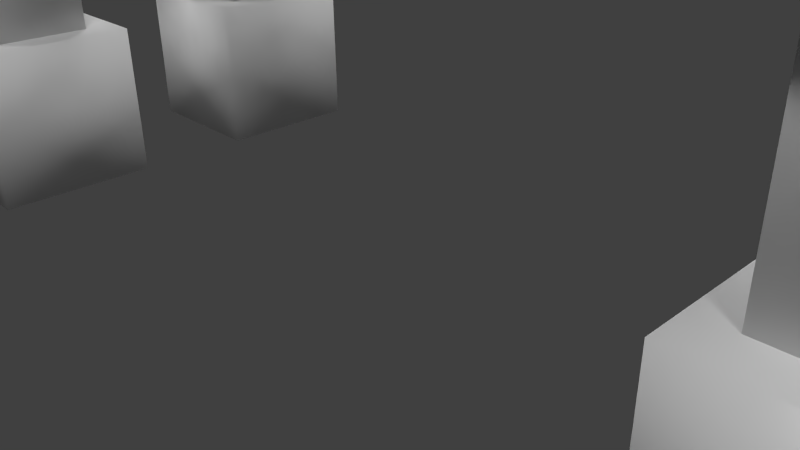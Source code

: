# Source: equine2-scaled-rotated.blend  (saved by Blender 2.76.0; exported with 4.5.12 LTS)
import bpy
from mathutils import Matrix  # noqa: F401  (used for matrix-valued properties, if any)

bpy.ops.wm.read_factory_settings(use_empty=True)
scene = bpy.context.scene
scene.name = 'Scene'

# ---- collections
col_collection_1 = bpy.data.collections.new('Collection 1'); scene.collection.children.link(col_collection_1)
col_collection_2 = bpy.data.collections.new('Collection 2'); scene.collection.children.link(col_collection_2)

# ---- materials (node trees are filled in below, after node groups)
mat_equine = bpy.data.materials.new('Equine')
mat_equine.alpha_threshold = 0.0
mat_equine.use_transparent_shadow = False
mat_equine.roughness = 0.5
mat_equine.specular_intensity = 0.0
mat_equine.line_color = (0.0, 0.0, 0.0, 1.0)

# ---- material node trees

# ---- world
world_world = bpy.data.worlds.new('World'); scene.world = world_world
world_world.color = (0.05088, 0.05088, 0.05088)
world_world.use_sun_shadow = False
world_world.sun_shadow_jitter_overblur = 0.0
world_world.cycles.sampling_method = 'MANUAL'
world_world.cycles.sample_map_resolution = 256

# ---- cameras
cam_camera = bpy.data.cameras.new('Camera')
cam_camera.clip_end = 100.0
cam_camera.lens = 35.0
cam_camera.sensor_width = 32.0
cam_camera.sensor_height = 18.0
cam_camera.ortho_scale = 7.314
cam_camera.dof.focus_distance = 0.0
cam_camera.dof.aperture_fstop = 128.0

# ---- lights
light_lamp_004 = bpy.data.lights.new('Lamp.004', 'POINT')
light_lamp_004.transmission_factor = 0.0
light_lamp_004.cutoff_distance = 30.0
light_lamp_004.energy = 100.0
light_lamp_004.shadow_buffer_clip_start = 1.001
light_lamp_004.shadow_soft_size = 0.1
light_lamp_004.shadow_maximum_resolution = 0.006
light_lamp_004.use_absolute_resolution = True
light_lamp_004.cycles.use_multiple_importance_sampling = False
light_lamp_003 = bpy.data.lights.new('Lamp.003', 'SUN')
light_lamp_003.transmission_factor = 0.0
light_lamp_003.cutoff_distance = 30.0
light_lamp_003.angle = 0.1993
light_lamp_003.energy = 1.0
light_lamp_003.shadow_buffer_clip_start = 1.001
light_lamp_003.shadow_soft_size = 0.1
light_lamp_003.shadow_cascade_max_distance = 1000.0
light_lamp_003.cycles.use_multiple_importance_sampling = False
light_lamp_002 = bpy.data.lights.new('Lamp.002', 'SUN')
light_lamp_002.transmission_factor = 0.0
light_lamp_002.cutoff_distance = 30.0
light_lamp_002.angle = 0.1993
light_lamp_002.energy = 1.0
light_lamp_002.shadow_buffer_clip_start = 1.001
light_lamp_002.shadow_soft_size = 0.1
light_lamp_002.shadow_cascade_max_distance = 1000.0
light_lamp_002.cycles.use_multiple_importance_sampling = False
light_lamp_001 = bpy.data.lights.new('Lamp.001', 'SUN')
light_lamp_001.transmission_factor = 0.0
light_lamp_001.cutoff_distance = 30.0
light_lamp_001.angle = 0.1993
light_lamp_001.energy = 1.0
light_lamp_001.shadow_buffer_clip_start = 1.001
light_lamp_001.shadow_soft_size = 0.1
light_lamp_001.shadow_cascade_max_distance = 1000.0
light_lamp_001.cycles.use_multiple_importance_sampling = False
light_lamp = bpy.data.lights.new('Lamp', 'SUN')
light_lamp.transmission_factor = 0.0
light_lamp.cutoff_distance = 30.0
light_lamp.angle = 0.1993
light_lamp.energy = 1.0
light_lamp.shadow_buffer_clip_start = 1.001
light_lamp.shadow_soft_size = 0.1
light_lamp.shadow_cascade_max_distance = 1000.0
light_lamp.cycles.use_multiple_importance_sampling = False

# ---- meshes
me_equine2 = bpy.data.meshes.new('Equine2')
me_equine2.from_pydata([(-1.446, -2.453, 8.505), (-2.115, -2.453, 8.505), (-2.115, 2.398, 8.505), (-1.446, 2.398, 8.505), (-1.446, -2.453, 13.51), (-2.115, -2.453, 13.51), (-2.115, 2.398, 13.51), (-1.446, 2.398, 13.51), (3.513, -2.115, 15.19), (3.415, -2.115, 15.81), (3.415, 2.06, 15.81), (3.513, 2.06, 15.19), (11.37, -2.115, 16.44), (11.27, -2.115, 17.06), (11.27, 2.06, 17.06), (11.37, 2.06, 16.44), (2.613, -1.92, 8.35), (-1.947, -1.92, 8.35), (-1.947, 1.865, 8.35), (2.613, 1.865, 8.35), (2.613, -1.92, 12.91), (-1.947, -1.92, 12.91), (-1.947, 1.865, 12.91), (2.613, 1.865, 12.91), (4.722, -0.6662, 12.09), (2.854, -0.6179, 12.66), (2.877, 0.5279, 12.64), (4.745, 0.4796, 12.07), (6.948, -0.5829, 19.37), (5.079, -0.5346, 19.94), (5.103, 0.6112, 19.92), (6.971, 0.5629, 19.35), (3.364, -1.825, 7.803), (-2.698, -1.825, 7.803), (-2.698, 1.771, 7.803), (3.364, 1.771, 7.803), (3.364, -1.825, 12.14), (-2.698, -1.825, 12.14), (-2.698, 1.771, 12.14), (3.364, 1.771, 12.14), (-4.694, 2.659, 4.25), (-6.393, 2.659, 5.129), (-6.393, 0.9407, 5.129), (-4.694, 0.9407, 4.25), (-2.757, 2.659, 7.993), (-4.457, 2.659, 8.873), (-4.457, 0.9407, 8.873), (-2.757, 0.9407, 7.993), (6.965, 2.141, 4.699), (5.311, 2.141, 4.232), (5.311, 0.4229, 4.232), (6.965, 0.4229, 4.699), (5.836, 2.141, 8.701), (4.181, 2.141, 8.234), (4.181, 0.4229, 8.234), (5.836, 0.4229, 8.701), (-4.653, 2.503, 2.099), (-5.942, 2.503, 2.099), (-5.942, 1.214, 2.099), (-4.653, 1.214, 2.099), (-4.653, 2.503, 4.678), (-5.942, 2.503, 4.678), (-5.942, 1.214, 4.678), (-4.653, 1.214, 4.678), (7.043, 1.712, 19.36), (6.184, 1.712, 19.36), (6.184, 0.7359, 19.36), (7.043, 0.7359, 19.36), (7.043, 1.712, 21.62), (6.184, 1.712, 21.62), (6.184, 0.7359, 21.62), (7.043, 0.7359, 21.62), (7.376, 2.319, 0.04433), (5.227, 2.319, 0.04433), (5.227, 0.1708, 0.04433), (7.376, 0.1708, 0.04433), (7.376, 2.319, 2.193), (5.227, 2.319, 2.193), (5.227, 0.1708, 2.193), (7.376, 0.1708, 2.193), (-4.249, 2.939, 0.04433), (-6.397, 2.939, 0.04433), (-6.397, 0.7914, 0.04433), (-4.249, 0.7914, 0.04433), (-4.249, 2.939, 2.193), (-6.397, 2.939, 2.193), (-6.397, 0.7914, 2.193), (-4.249, 0.7914, 2.193), (6.907, 1.866, 2.173), (5.618, 1.866, 2.173), (5.618, 0.5769, 2.173), (6.907, 0.5769, 2.173), (6.907, 1.866, 4.82), (5.618, 1.866, 4.82), (5.618, 0.5769, 4.82), (6.907, 0.5769, 4.82), (-7.561, -0.6599, 4.747), (-9.28, -0.6599, 4.747), (-9.28, 0.6049, 4.747), (-7.561, 0.6049, 4.747), (-7.561, -0.6599, 9.52), (-9.28, -0.6599, 9.52), (-9.28, 0.6049, 9.52), (-7.561, 0.6049, 9.52), (6.907, -1.921, 2.173), (5.618, -1.921, 2.173), (5.618, -0.6319, 2.173), (6.907, -0.6319, 2.173), (6.907, -1.921, 4.82), (5.618, -1.921, 4.82), (5.618, -0.6319, 4.82), (6.907, -0.6319, 4.82), (-4.249, -2.994, 0.04433), (-6.397, -2.994, 0.04433), (-6.397, -0.8464, 0.04433), (-4.249, -0.8464, 0.04433), (-4.249, -2.994, 2.193), (-6.397, -2.994, 2.193), (-6.397, -0.8464, 2.193), (-4.249, -0.8464, 2.193), (7.376, -2.374, 0.04433), (5.227, -2.374, 0.04433), (5.227, -0.2258, 0.04433), (7.376, -0.2258, 0.04433), (7.376, -2.374, 2.193), (5.227, -2.374, 2.193), (5.227, -0.2258, 2.193), (7.376, -0.2258, 2.193), (7.043, -1.767, 19.36), (6.184, -1.767, 19.36), (6.184, -0.7909, 19.36), (7.043, -0.7909, 19.36), (7.043, -1.767, 21.62), (6.184, -1.767, 21.62), (6.184, -0.7909, 21.62), (7.043, -0.7909, 21.62), (-4.653, -2.558, 2.099), (-5.942, -2.558, 2.099), (-5.942, -1.269, 2.099), (-4.653, -1.269, 2.099), (-4.653, -2.558, 4.678), (-5.942, -2.558, 4.678), (-5.942, -1.269, 4.678), (-4.653, -1.269, 4.678), (13.09, -1.64, 18.32), (12.13, -1.64, 15.23), (12.13, 1.585, 15.23), (13.09, 1.585, 18.32), (6.917, -1.64, 20.24), (5.956, -1.64, 17.15), (5.956, 1.585, 17.15), (6.917, 1.585, 20.24), (7.271, -1.259, 10.94), (3.937, -1.173, 11.96), (3.984, 1.118, 11.92), (7.318, 1.032, 10.9), (9.797, -1.173, 18.94), (6.463, -1.087, 19.96), (6.51, 1.204, 19.92), (9.844, 1.118, 18.9), (6.965, -2.196, 4.699), (5.311, -2.196, 4.232), (5.311, -0.4779, 4.232), (6.965, -0.4779, 4.699), (5.836, -2.196, 8.701), (4.181, -2.196, 8.234), (4.181, -0.4779, 8.234), (5.836, -0.4779, 8.701), (-4.694, -2.714, 4.25), (-6.393, -2.714, 5.129), (-6.393, -0.9957, 5.129), (-4.694, -0.9957, 4.25), (-2.757, -2.714, 7.993), (-4.457, -2.714, 8.873), (-4.457, -0.9957, 8.873), (-2.757, -0.9957, 7.993), (-6.601, -0.9463, 8.854), (-8.894, -0.9463, 8.854), (-8.894, 0.8913, 8.854), (-6.601, 0.8913, 8.854), (-6.601, -0.9463, 12.29), (-8.894, -0.9463, 12.29), (-8.894, 0.8913, 12.29), (-6.601, 0.8913, 12.29), (-1.996, -2.319, 8.053), (-6.58, -2.319, 8.053), (-6.58, 2.264, 8.053), (-1.996, 2.264, 8.053), (-1.996, -2.319, 12.64), (-6.58, -2.319, 12.64), (-6.58, 2.264, 12.64), (-1.996, 2.264, 12.64), (7.247, -2.319, 8.053), (2.663, -2.319, 8.053), (2.663, 2.264, 8.053), (7.247, 2.264, 8.053), (7.247, -2.319, 12.64), (2.663, -2.319, 12.64), (2.663, 2.264, 12.64), (7.247, 2.264, 12.64)], [], [(0, 1, 2, 3), (4, 7, 6, 5), (0, 4, 5, 1), (1, 5, 6, 2), (2, 6, 7, 3), (4, 0, 3, 7), (8, 9, 10, 11), (12, 15, 14, 13), (8, 12, 13, 9), (9, 13, 14, 10), (10, 14, 15, 11), (12, 8, 11, 15), (16, 17, 18, 19), (20, 23, 22, 21), (16, 20, 21, 17), (18, 22, 23, 19), (20, 16, 19, 23), (24, 25, 26, 27), (28, 31, 30, 29), (24, 28, 29, 25), (25, 29, 30, 26), (26, 30, 31, 27), (28, 24, 27, 31), (32, 33, 34, 35), (36, 39, 38, 37), (32, 36, 37, 33), (33, 37, 38, 34), (34, 38, 39, 35), (36, 32, 35, 39), (40, 43, 42, 41), (44, 45, 46, 47), (40, 41, 45, 44), (41, 42, 46, 45), (42, 43, 47, 46), (44, 47, 43, 40), (48, 51, 50, 49), (52, 53, 54, 55), (48, 49, 53, 52), (49, 50, 54, 53), (50, 51, 55, 54), (52, 55, 51, 48), (56, 59, 58, 57), (60, 61, 62, 63), (56, 57, 61, 60), (57, 58, 62, 61), (58, 59, 63, 62), (60, 63, 59, 56), (64, 67, 66, 65), (68, 69, 70, 71), (64, 65, 69, 68), (65, 66, 70, 69), (66, 67, 71, 70), (68, 71, 67, 64), (72, 75, 74, 73), (76, 77, 78, 79), (72, 73, 77, 76), (73, 74, 78, 77), (74, 75, 79, 78), (76, 79, 75, 72), (80, 83, 82, 81), (84, 85, 86, 87), (80, 81, 85, 84), (81, 82, 86, 85), (82, 83, 87, 86), (84, 87, 83, 80), (88, 91, 90, 89), (92, 93, 94, 95), (88, 89, 93, 92), (89, 90, 94, 93), (90, 91, 95, 94), (92, 95, 91, 88), (96, 97, 98, 99), (100, 103, 102, 101), (96, 100, 101, 97), (97, 101, 102, 98), (98, 102, 103, 99), (100, 96, 99, 103), (104, 105, 106, 107), (108, 111, 110, 109), (104, 108, 109, 105), (105, 109, 110, 106), (106, 110, 111, 107), (108, 104, 107, 111), (112, 113, 114, 115), (116, 119, 118, 117), (112, 116, 117, 113), (113, 117, 118, 114), (114, 118, 119, 115), (116, 112, 115, 119), (120, 121, 122, 123), (124, 127, 126, 125), (120, 124, 125, 121), (121, 125, 126, 122), (122, 126, 127, 123), (124, 120, 123, 127), (128, 129, 130, 131), (132, 135, 134, 133), (128, 132, 133, 129), (129, 133, 134, 130), (130, 134, 135, 131), (132, 128, 131, 135), (136, 137, 138, 139), (140, 143, 142, 141), (136, 140, 141, 137), (137, 141, 142, 138), (138, 142, 143, 139), (140, 136, 139, 143), (144, 145, 146, 147), (148, 151, 150, 149), (144, 148, 149, 145), (145, 149, 150, 146), (146, 150, 151, 147), (148, 144, 147, 151), (152, 153, 154, 155), (156, 159, 158, 157), (152, 156, 157, 153), (153, 157, 158, 154), (154, 158, 159, 155), (156, 152, 155, 159), (160, 161, 162, 163), (164, 167, 166, 165), (160, 164, 165, 161), (161, 165, 166, 162), (162, 166, 167, 163), (164, 160, 163, 167), (168, 169, 170, 171), (172, 175, 174, 173), (168, 172, 173, 169), (169, 173, 174, 170), (170, 174, 175, 171), (172, 168, 171, 175), (176, 177, 178, 179), (180, 183, 182, 181), (176, 180, 181, 177), (177, 181, 182, 178), (178, 182, 183, 179), (180, 176, 179, 183), (184, 185, 186, 187), (188, 191, 190, 189), (184, 188, 189, 185), (185, 189, 190, 186), (186, 190, 191, 187), (188, 184, 187, 191), (192, 193, 194, 195), (196, 199, 198, 197), (192, 196, 197, 193), (193, 197, 198, 194), (194, 198, 199, 195), (196, 192, 195, 199)])
me_equine2.polygons.foreach_set('use_smooth', [True] * 149)
_uv = me_equine2.uv_layers.new(name='UVMap')
_uv.uv.foreach_set('vector', [0.3477, 0.6797, 0.3203, 0.6797, 0.3203, 0.6953, 0.3477, 0.6953, 0.3477, 0.8164, 0.3477, 0.9414, 0.3203, 0.9414, 0.3203, 0.8164, 0.3477, 0.6953, 0.3477, 0.8164, 0.3203, 0.8164, 0.3203, 0.6953, 0.3203, 0.6953, 0.3203, 0.8164, 0.3203, 0.8164, 0.3203, 0.6953, 0.3203, 0.6953, 0.3203, 0.8164, 0.3477, 0.8164, 0.3477, 0.6953, 0.3477, 0.8164, 0.3477, 0.6953, 0.3477, 0.6953, 0.3477, 0.8164, 0.5664, 0.9609, 0.5664, 0.9727, 0.5664, 0.9727, 0.5664, 0.9609, 0.6953, 0.9609, 0.6953, 0.9609, 0.6953, 0.9727, 0.6953, 0.9727, 0.5664, 0.9609, 0.6953, 0.9609, 0.6953, 0.9727, 0.5664, 0.9727, 0.5664, 0.9727, 0.6953, 0.9727, 0.6953, 0.9727, 0.5664, 0.9727, 0.5664, 0.9727, 0.6953, 0.9727, 0.6953, 0.9609, 0.5664, 0.9609, 0.6953, 0.9609, 0.5664, 0.9609, 0.5664, 0.9609, 0.6953, 0.9609, 0.4766, 0.6953, 0.3555, 0.6953, 0.3555, 0.6797, 0.4766, 0.6797, 0.4766, 0.8164, 0.4766, 0.9414, 0.3555, 0.9414, 0.3555, 0.8164, 0.4766, 0.6953, 0.4766, 0.8164, 0.3555, 0.8164, 0.3555, 0.6953, 0.3555, 0.6953, 0.3555, 0.8164, 0.4766, 0.8164, 0.4766, 0.6953, 0.5, 0.8164, 0.5, 0.6953, 0.4766, 0.6953, 0.4766, 0.8164, 0.6445, 0.8945, 0.5664, 0.8945, 0.5664, 0.8945, 0.5664, 0.8945, 0.625, 0.793, 0.625, 0.793, 0.5859, 0.793, 0.5859, 0.793, 0.625, 0.6367, 0.625, 0.793, 0.5859, 0.793, 0.5859, 0.6367, 0.5859, 0.6367, 0.5859, 0.793, 0.5859, 0.793, 0.5859, 0.6367, 0.5859, 0.6367, 0.5859, 0.793, 0.625, 0.793, 0.625, 0.6367, 0.625, 0.793, 0.625, 0.6367, 0.625, 0.6367, 0.625, 0.793, 0.6992, 0.2617, 0.5273, 0.2617, 0.5273, 0.3789, 0.6992, 0.3789, 0.6992, 0.4961, 0.6992, 0.6133, 0.5273, 0.6133, 0.5273, 0.4961, 0.6992, 0.3789, 0.6992, 0.4961, 0.5273, 0.4961, 0.5273, 0.3789, 0.5273, 0.3789, 0.5273, 0.4961, 0.5273, 0.4961, 0.5273, 0.3789, 0.5273, 0.3789, 0.5273, 0.4961, 0.6992, 0.4961, 0.6992, 0.3789, 0.6992, 0.4961, 0.6992, 0.3789, 0.6992, 0.3789, 0.6992, 0.4961, 0.1953, 0.1484, 0.1953, 0.1484, 0.1445, 0.1484, 0.1445, 0.1484, 0.1953, 0.2383, 0.1445, 0.2383, 0.1445, 0.2383, 0.1953, 0.2383, 0.1953, 0.1484, 0.1445, 0.1484, 0.1445, 0.2383, 0.1953, 0.2383, 0.1016, 0.1484, 0.1445, 0.1484, 0.1445, 0.2383, 0.1016, 0.2383, 0.1445, 0.1484, 0.1953, 0.1484, 0.1953, 0.2383, 0.1445, 0.2383, 0.2344, 0.2383, 0.1953, 0.2383, 0.1953, 0.1484, 0.2344, 0.1484, 0.5859, 0.1484, 0.5859, 0.1484, 0.5391, 0.1484, 0.5391, 0.1484, 0.5859, 0.2422, 0.5391, 0.2422, 0.5391, 0.2422, 0.5859, 0.2422, 0.5859, 0.1484, 0.5391, 0.1484, 0.5391, 0.2422, 0.5859, 0.2422, 0.4961, 0.1484, 0.5391, 0.1484, 0.5391, 0.2422, 0.4961, 0.2422, 0.5391, 0.1484, 0.5859, 0.1484, 0.5859, 0.2422, 0.5391, 0.2422, 0.6328, 0.2422, 0.5859, 0.2422, 0.5859, 0.1484, 0.6328, 0.1484, 0.1797, 0.07031, 0.1797, 0.07031, 0.1445, 0.07031, 0.1445, 0.07031, 0.1797, 0.1406, 0.1445, 0.1406, 0.1445, 0.1406, 0.1797, 0.1406, 0.1797, 0.07031, 0.1445, 0.07031, 0.1445, 0.1406, 0.1797, 0.1406, 0.1133, 0.07031, 0.1445, 0.07031, 0.1445, 0.1406, 0.1133, 0.1406, 0.1445, 0.07031, 0.1797, 0.07031, 0.1797, 0.1406, 0.1445, 0.1406, 0.2109, 0.1406, 0.1797, 0.1406, 0.1797, 0.07031, 0.2109, 0.07031, 0.7422, 0.9531, 0.7422, 0.9531, 0.7266, 0.9531, 0.7266, 0.9531, 0.7422, 0.9844, 0.7266, 0.9844, 0.7266, 0.9844, 0.7422, 0.9844, 0.7422, 0.9531, 0.7266, 0.9531, 0.7266, 0.9844, 0.7422, 0.9844, 0.7266, 0.9531, 0.7266, 0.9531, 0.7266, 0.9844, 0.7266, 0.9844, 0.7266, 0.9531, 0.7422, 0.9531, 0.7422, 0.9844, 0.7266, 0.9844, 0.7422, 0.9844, 0.7422, 0.9844, 0.7422, 0.9531, 0.7422, 0.9531, 0.5977, 0.003906, 0.5977, 0.003906, 0.5391, 0.003906, 0.5391, 0.003906, 0.5977, 0.06641, 0.5391, 0.06641, 0.5391, 0.06641, 0.5977, 0.06641, 0.5977, 0.003906, 0.5391, 0.003906, 0.5391, 0.06641, 0.5977, 0.06641, 0.4766, 0.003906, 0.5391, 0.003906, 0.5391, 0.06641, 0.4766, 0.06641, 0.5391, 0.003906, 0.5977, 0.003906, 0.5977, 0.06641, 0.5391, 0.06641, 0.6523, 0.06641, 0.5977, 0.06641, 0.5977, 0.003906, 0.6523, 0.003906, 0.1914, 0.003906, 0.1914, 0.003906, 0.1328, 0.003906, 0.1328, 0.003906, 0.1914, 0.0625, 0.1328, 0.0625, 0.1328, 0.0625, 0.1914, 0.0625, 0.1914, 0.003906, 0.1328, 0.003906, 0.1328, 0.0625, 0.1914, 0.0625, 0.07422, 0.003906, 0.1328, 0.003906, 0.1328, 0.0625, 0.07422, 0.0625, 0.1328, 0.003906, 0.1914, 0.003906, 0.1914, 0.0625, 0.1328, 0.0625, 0.2539, 0.0625, 0.1914, 0.0625, 0.1914, 0.003906, 0.2539, 0.003906, 0.6211, 0.07031, 0.5859, 0.07031, 0.5508, 0.07031, 0.5156, 0.07031, 0.6211, 0.1406, 0.5156, 0.1406, 0.5508, 0.1406, 0.5859, 0.1406, 0.6211, 0.07031, 0.5156, 0.07031, 0.5156, 0.1406, 0.6211, 0.1406, 0.5156, 0.07031, 0.5508, 0.07031, 0.5508, 0.1406, 0.5156, 0.1406, 0.5508, 0.07031, 0.5859, 0.07031, 0.5859, 0.1406, 0.5508, 0.1406, 0.6211, 0.1406, 0.5859, 0.1406, 0.5859, 0.07031, 0.6211, 0.07031, 0.1875, 0.3047, 0.1484, 0.3047, 0.1484, 0.2734, 0.1875, 0.2734, 0.1875, 0.3828, 0.1875, 0.4219, 0.1484, 0.4219, 0.1484, 0.3828, 0.1875, 0.3047, 0.1875, 0.3828, 0.1484, 0.3828, 0.1484, 0.3047, 0.1484, 0.3047, 0.1484, 0.3828, 0.1172, 0.3828, 0.1172, 0.3047, 0.1484, 0.3047, 0.1484, 0.3828, 0.1875, 0.3828, 0.1875, 0.3047, 0.1875, 0.3828, 0.1875, 0.3047, 0.207, 0.3047, 0.207, 0.3828, 0.7773, 0.07031, 0.7461, 0.07031, 0.7461, 0.07031, 0.7773, 0.07031, 0.7773, 0.1406, 0.7773, 0.1406, 0.7461, 0.1406, 0.7461, 0.1406, 0.7773, 0.07031, 0.7773, 0.1406, 0.7461, 0.1406, 0.7461, 0.07031, 0.7461, 0.07031, 0.7461, 0.1406, 0.707, 0.1406, 0.707, 0.07031, 0.7461, 0.07031, 0.7461, 0.1406, 0.7773, 0.1406, 0.7773, 0.07031, 0.7773, 0.1406, 0.7773, 0.07031, 0.8125, 0.07031, 0.8125, 0.1406, 0.3906, 0.003906, 0.332, 0.003906, 0.332, 0.003906, 0.3906, 0.003906, 0.3906, 0.0625, 0.3906, 0.0625, 0.332, 0.0625, 0.332, 0.0625, 0.3906, 0.003906, 0.3906, 0.0625, 0.332, 0.0625, 0.332, 0.003906, 0.332, 0.003906, 0.332, 0.0625, 0.2695, 0.0625, 0.2695, 0.003906, 0.332, 0.003906, 0.332, 0.0625, 0.3906, 0.0625, 0.3906, 0.003906, 0.3906, 0.0625, 0.3906, 0.003906, 0.4492, 0.003906, 0.4492, 0.0625, 0.793, 0.003906, 0.7344, 0.003906, 0.7344, 0.003906, 0.793, 0.003906, 0.793, 0.06641, 0.793, 0.06641, 0.7344, 0.06641, 0.7344, 0.06641, 0.793, 0.003906, 0.793, 0.06641, 0.7344, 0.06641, 0.7344, 0.003906, 0.7344, 0.003906, 0.7344, 0.06641, 0.6719, 0.06641, 0.6719, 0.003906, 0.7344, 0.003906, 0.7344, 0.06641, 0.793, 0.06641, 0.793, 0.003906, 0.793, 0.06641, 0.793, 0.003906, 0.8477, 0.003906, 0.8477, 0.06641, 0.7422, 0.9531, 0.7266, 0.9531, 0.7266, 0.9531, 0.7422, 0.9531, 0.7422, 0.9844, 0.7422, 0.9844, 0.7266, 0.9844, 0.7266, 0.9844, 0.7422, 0.9531, 0.7422, 0.9844, 0.7266, 0.9844, 0.7266, 0.9531, 0.7266, 0.9531, 0.7266, 0.9844, 0.7266, 0.9844, 0.7266, 0.9531, 0.7266, 0.9531, 0.7266, 0.9844, 0.7422, 0.9844, 0.7422, 0.9531, 0.7422, 0.9844, 0.7422, 0.9531, 0.7422, 0.9531, 0.7422, 0.9844, 0.3789, 0.07031, 0.3477, 0.07031, 0.3477, 0.07031, 0.3789, 0.07031, 0.3789, 0.1406, 0.3789, 0.1406, 0.3477, 0.1406, 0.3477, 0.1406, 0.3789, 0.07031, 0.3789, 0.1406, 0.3477, 0.1406, 0.3477, 0.07031, 0.3477, 0.07031, 0.3477, 0.1406, 0.3125, 0.1406, 0.3125, 0.07031, 0.3477, 0.07031, 0.3477, 0.1406, 0.3789, 0.1406, 0.3789, 0.07031, 0.3789, 0.1406, 0.3789, 0.07031, 0.4102, 0.07031, 0.4102, 0.1406, 0.9023, 0.9336, 0.9023, 0.8672, 0.9688, 0.8672, 0.9688, 0.9336, 0.7695, 0.9336, 0.7031, 0.9336, 0.7031, 0.8672, 0.7695, 0.8672, 0.9023, 0.9336, 0.7695, 0.9336, 0.7695, 0.8672, 0.9023, 0.8672, 0.9023, 0.8672, 0.7695, 0.8672, 0.7695, 0.8047, 0.9023, 0.8047, 0.9023, 0.8672, 0.7695, 0.8672, 0.7695, 0.9336, 0.9023, 0.9336, 0.7695, 0.9336, 0.9023, 0.9336, 0.9023, 0.9922, 0.7695, 0.9922, 0.6406, 0.9336, 0.5586, 0.9336, 0.5586, 0.9336, 0.6406, 0.9336, 0.7617, 0.8516, 0.7617, 0.793, 0.6992, 0.793, 0.6992, 0.8516, 0.7617, 0.6328, 0.7617, 0.793, 0.6992, 0.793, 0.6992, 0.6328, 0.6992, 0.6328, 0.6992, 0.793, 0.6367, 0.793, 0.6367, 0.6328, 0.6992, 0.6328, 0.6992, 0.793, 0.7617, 0.793, 0.7617, 0.6328, 0.7617, 0.793, 0.7617, 0.6328, 0.8125, 0.6328, 0.8125, 0.793, 0.7773, 0.1484, 0.7344, 0.1484, 0.7344, 0.1484, 0.7773, 0.1484, 0.7773, 0.2422, 0.7773, 0.2422, 0.7344, 0.2422, 0.7344, 0.2422, 0.7773, 0.1484, 0.7773, 0.2422, 0.7344, 0.2422, 0.7344, 0.1484, 0.7344, 0.1484, 0.7344, 0.2422, 0.6914, 0.2422, 0.6914, 0.1484, 0.7344, 0.1484, 0.7344, 0.2422, 0.7773, 0.2422, 0.7773, 0.1484, 0.7773, 0.2422, 0.7773, 0.1484, 0.8242, 0.1484, 0.8242, 0.2422, 0.3945, 0.1484, 0.3477, 0.1484, 0.3477, 0.1484, 0.3945, 0.1484, 0.08984, 0.1055, 0.08984, 0.1055, 0.02734, 0.1055, 0.02734, 0.1055, 0.3945, 0.1484, 0.3945, 0.2383, 0.3477, 0.2383, 0.3477, 0.1484, 0.3477, 0.1484, 0.3477, 0.2383, 0.3008, 0.2383, 0.3008, 0.1484, 0.3477, 0.1484, 0.3477, 0.2383, 0.3945, 0.2383, 0.3945, 0.1484, 0.3945, 0.2383, 0.3945, 0.1484, 0.4336, 0.1484, 0.4336, 0.2383, 0.1992, 0.4297, 0.1484, 0.4297, 0.1484, 0.4727, 0.1992, 0.4727, 0.1992, 0.5469, 0.1992, 0.5977, 0.1484, 0.5977, 0.1484, 0.5469, 0.1992, 0.4727, 0.1992, 0.5469, 0.1484, 0.5469, 0.1484, 0.4727, 0.1484, 0.4727, 0.1484, 0.5469, 0.1016, 0.5469, 0.1016, 0.4727, 0.1484, 0.4727, 0.1484, 0.5469, 0.1992, 0.5469, 0.1992, 0.4727, 0.1992, 0.5469, 0.1992, 0.4727, 0.1992, 0.4727, 0.1992, 0.5469, 0.4648, 0.2617, 0.3516, 0.2617, 0.3516, 0.3789, 0.4648, 0.3789, 0.4648, 0.4961, 0.4648, 0.6133, 0.3516, 0.6133, 0.3516, 0.4961, 0.4648, 0.3789, 0.4648, 0.4961, 0.3516, 0.4961, 0.3516, 0.3789, 0.2305, 0.3789, 0.2305, 0.4961, 0.3516, 0.4961, 0.3516, 0.3789, 0.3516, 0.3789, 0.3516, 0.4961, 0.4648, 0.4961, 0.4648, 0.3789, 0.4648, 0.4961, 0.4648, 0.3789, 0.4648, 0.3789, 0.4648, 0.4961, 0.8711, 0.2617, 0.7578, 0.2617, 0.7578, 0.3789, 0.8711, 0.3789, 0.8711, 0.5, 0.8711, 0.6133, 0.7578, 0.6133, 0.7578, 0.5, 0.8711, 0.3789, 0.8711, 0.5, 0.7578, 0.5, 0.7578, 0.3789, 0.7578, 0.3789, 0.7578, 0.5, 0.7578, 0.5, 0.7578, 0.3789, 0.7578, 0.3789, 0.7578, 0.5, 0.8711, 0.5, 0.8711, 0.3789, 0.9883, 0.5, 0.9883, 0.3789, 0.8711, 0.3789, 0.8711, 0.5])
me_equine2.materials.append(mat_equine)
me_equine2.use_remesh_preserve_volume = False
me_equine2.use_remesh_preserve_attributes = False
me_equine2.use_mirror_x = True
me_equine2.update()
arm_armature = bpy.data.armatures.new('Armature')  # bones are not reproduced

# ---- objects
ob_lamp_004 = bpy.data.objects.new('Lamp.004', light_lamp_004)
ob_lamp_003 = bpy.data.objects.new('Lamp.003', light_lamp_003)
ob_lamp_002 = bpy.data.objects.new('Lamp.002', light_lamp_002)
ob_lamp_001 = bpy.data.objects.new('Lamp.001', light_lamp_001)
ob_lamp = bpy.data.objects.new('Lamp', light_lamp)
ob_camera = bpy.data.objects.new('Camera', cam_camera)
ob_equine2 = bpy.data.objects.new('Equine2', me_equine2)
ob_armature = bpy.data.objects.new('Armature', arm_armature)

# ---- transforms, parenting, visibility, modifiers, constraints
ob_lamp_004.location = (-0.1053, -0.5113, -16.88)
ob_lamp_004.rotation_euler = (0.6503, 0.05522, 0.9081)
ob_lamp_004.scale = (2.292, 2.292, 2.292)
ob_lamp_004.lock_rotations_4d = False
ob_lamp_004.empty_display_type = 'ARROWS'
ob_lamp_004.color = (0.0, 0.0, 0.0, 0.0)
ob_lamp_004.lineart.crease_threshold = 0.0
ob_lamp_003.location = (-31.55, 33.88, 35.85)
ob_lamp_003.rotation_euler = (0.6503, 0.05522, -2.393)
ob_lamp_003.scale = (2.292, 2.292, 2.292)
ob_lamp_003.lock_rotations_4d = False
ob_lamp_003.empty_display_type = 'ARROWS'
ob_lamp_003.color = (0.0, 0.0, 0.0, 0.0)
ob_lamp_003.lineart.crease_threshold = 0.0
ob_lamp_002.location = (-29.55, -27.12, 26.23)
ob_lamp_002.rotation_euler = (0.6503, 0.05522, -0.9041)
ob_lamp_002.scale = (2.292, 2.292, 2.292)
ob_lamp_002.lock_rotations_4d = False
ob_lamp_002.empty_display_type = 'ARROWS'
ob_lamp_002.color = (0.0, 0.0, 0.0, 0.0)
ob_lamp_002.lineart.crease_threshold = 0.0
ob_lamp_001.location = (34.9, -21.13, 26.23)
ob_lamp_001.rotation_euler = (0.6503, 0.05522, 0.9081)
ob_lamp_001.scale = (2.292, 2.292, 2.292)
ob_lamp_001.lock_rotations_4d = False
ob_lamp_001.empty_display_type = 'ARROWS'
ob_lamp_001.color = (0.0, 0.0, 0.0, 0.0)
ob_lamp_001.lineart.crease_threshold = 0.0
ob_lamp.location = (30.25, 31.69, 15.37)
ob_lamp.rotation_euler = (0.6503, 0.05522, 2.235)
ob_lamp.scale = (2.292, 2.292, 2.292)
ob_lamp.lock_rotations_4d = False
ob_lamp.empty_display_type = 'ARROWS'
ob_lamp.color = (0.0, 0.0, 0.0, 0.0)
ob_lamp.lineart.crease_threshold = 0.0
ob_camera.location = (7.481, -6.508, 5.201)
ob_camera.rotation_euler = (1.109, 0.01082, 0.8149)
ob_camera.lock_rotations_4d = False
ob_camera.empty_display_type = 'ARROWS'
ob_camera.color = (0.0, 0.0, 0.0, 0.0)
ob_camera.display_type = 'WIRE'
ob_camera.lineart.crease_threshold = 0.0
ob_equine2.parent = ob_armature
ob_equine2.matrix_parent_inverse = Matrix(((1.0, 0.0, 0.0, 0.0), (0.0, 1.0, 0.0, 0.247), (0.0, 0.0, 1.0, 0.0), (0.0, 0.0, 0.0, 1.0)))
ob_equine2.location = (0.0, 9.313e-10, 0.0)
ob_equine2.lock_rotations_4d = False
ob_equine2.empty_display_type = 'ARROWS'
ob_equine2.lineart.crease_threshold = 0.0
ob_equine2.use_mesh_mirror_x = True
_vg = ob_equine2.vertex_groups.new(name='Root')
_vg = ob_equine2.vertex_groups.new(name='body')
_vg.add([0, 1, 2, 3, 4, 5, 6, 7, 16, 17, 18, 19, 20, 21, 22, 23, 32, 33, 34, 35, 36, 37, 38, 39], 1.0, 'REPLACE')
_vg = ob_equine2.vertex_groups.new(name='scapulas')
_vg.add([192, 193, 194, 195, 196, 197, 198, 199], 1.0, 'REPLACE')
_vg = ob_equine2.vertex_groups.new(name='humerus.L')
_vg = ob_equine2.vertex_groups.new(name='humerus.R')
_vg = ob_equine2.vertex_groups.new(name='radius.R')
_vg.add([160, 161, 162, 163, 164, 165, 166, 167], 1.0, 'REPLACE')
_vg = ob_equine2.vertex_groups.new(name='radius.L')
_vg.add([48, 49, 50, 51, 52, 53, 54, 55], 1.0, 'REPLACE')
_vg = ob_equine2.vertex_groups.new(name='metacarpal.R')
_vg.add([104, 105, 106, 107, 108, 109, 110, 111], 1.0, 'REPLACE')
_vg = ob_equine2.vertex_groups.new(name='metacarpal.L')
_vg.add([88, 89, 90, 91, 92, 93, 94, 95], 1.0, 'REPLACE')
_vg = ob_equine2.vertex_groups.new(name='neck')
_vg = ob_equine2.vertex_groups.new(name='head')
_vg.add([8, 9, 10, 11, 12, 13, 14, 15, 24, 25, 26, 27, 28, 29, 30, 31, 144, 145, 146, 147, 148, 149, 150, 151, 152, 153, 154, 155, 156, 157, 158, 159], 1.0, 'REPLACE')
_vg = ob_equine2.vertex_groups.new(name='ear.R')
_vg.add([128, 129, 130, 131, 132, 133, 134, 135], 1.0, 'REPLACE')
_vg = ob_equine2.vertex_groups.new(name='ear.L')
_vg.add([64, 65, 66, 67, 68, 69, 70, 71], 1.0, 'REPLACE')
_vg = ob_equine2.vertex_groups.new(name='pelvis')
_vg.add([184, 185, 186, 187, 188, 189, 190, 191], 1.0, 'REPLACE')
_vg = ob_equine2.vertex_groups.new(name='femur.R')
_vg = ob_equine2.vertex_groups.new(name='fibula.R')
_vg.add([168, 169, 170, 171, 172, 173, 174, 175], 1.0, 'REPLACE')
_vg = ob_equine2.vertex_groups.new(name='hock.R')
_vg.add([136, 137, 138, 139, 140, 141, 142, 143], 1.0, 'REPLACE')
_vg = ob_equine2.vertex_groups.new(name='femur.L')
_vg = ob_equine2.vertex_groups.new(name='fibula.L')
_vg.add([40, 41, 42, 43, 44, 45, 46, 47], 1.0, 'REPLACE')
_vg = ob_equine2.vertex_groups.new(name='hock.L')
_vg.add([56, 57, 58, 59, 60, 61, 62, 63], 1.0, 'REPLACE')
_vg = ob_equine2.vertex_groups.new(name='tail')
_vg.add([176, 177, 178, 179, 180, 181, 182, 183], 1.0, 'REPLACE')
_vg = ob_equine2.vertex_groups.new(name='tailend')
_vg.add([96, 97, 98, 99, 100, 101, 102, 103], 1.0, 'REPLACE')
_vg = ob_equine2.vertex_groups.new(name='IK.FL')
_vg = ob_equine2.vertex_groups.new(name='hoof.FL')
_vg.add([72, 73, 74, 75, 76, 77, 78, 79], 1.0, 'REPLACE')
_vg = ob_equine2.vertex_groups.new(name='IK.FR')
_vg = ob_equine2.vertex_groups.new(name='hoof.FR')
_vg.add([120, 121, 122, 123, 124, 125, 126, 127], 1.0, 'REPLACE')
_vg = ob_equine2.vertex_groups.new(name='IK.BR')
_vg = ob_equine2.vertex_groups.new(name='hoof.BR')
_vg.add([112, 113, 114, 115, 116, 117, 118, 119], 1.0, 'REPLACE')
_vg = ob_equine2.vertex_groups.new(name='IK.BL')
_vg = ob_equine2.vertex_groups.new(name='hoof.BL')
_vg.add([80, 81, 82, 83, 84, 85, 86, 87], 1.0, 'REPLACE')
_m = ob_equine2.modifiers.new('Armature', 'ARMATURE')
_m.object = ob_armature
ob_armature.location = (0.0, -0.247, 0.0)
ob_armature.show_in_front = True
ob_armature.lineart.crease_threshold = 0.0

# ---- collection membership
col_collection_1.objects.link(ob_lamp_004)
col_collection_1.objects.link(ob_lamp_003)
col_collection_1.objects.link(ob_lamp_002)
col_collection_1.objects.link(ob_lamp_001)
col_collection_1.objects.link(ob_lamp)
col_collection_1.objects.link(ob_camera)
col_collection_1.objects.link(ob_equine2)
col_collection_2.objects.link(ob_armature)

# ---- scene / render settings (as saved in the file)
scene.camera = ob_camera
scene.frame_start = 0; scene.frame_end = 200; scene.frame_set(1)
scene.render.engine = 'BLENDER_EEVEE_NEXT'
scene.render.resolution_percentage = 50
scene.render.dither_intensity = 0.0
scene.cycles.use_denoising = False
scene.cycles.samples = 10
scene.cycles.sampling_pattern = 'TABULATED_SOBOL'
scene.cycles.light_sampling_threshold = 0.0
scene.cycles.use_adaptive_sampling = False
scene.cycles.use_light_tree = False
scene.cycles.blur_glossy = 0.0
scene.cycles.pixel_filter_type = 'GAUSSIAN'
scene.cycles.sample_clamp_indirect = 0.0
scene.view_settings.view_transform = 'Standard'
bpy.context.view_layer.update()
